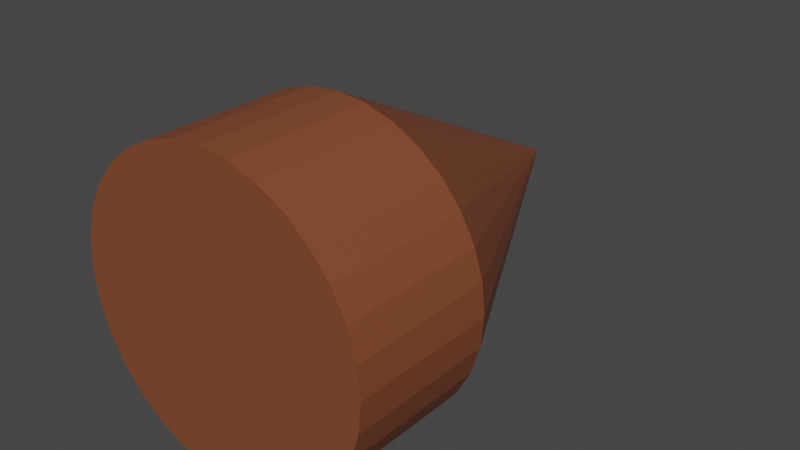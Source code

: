 # Source: Hatstand.blend  (saved by Blender 3.0.42; exported with 4.5.12 LTS)
import bpy
from mathutils import Matrix  # noqa: F401  (used for matrix-valued properties, if any)

bpy.ops.wm.read_factory_settings(use_empty=True)
scene = bpy.context.scene
scene.name = 'Scene'

# ---- collections
col_collection = bpy.data.collections.new('Collection'); scene.collection.children.link(col_collection)

# ---- materials (node trees are filled in below, after node groups)
mat_hatstandmaterial = bpy.data.materials.new('HatstandMaterial')
mat_hatstandmaterial.use_transparent_shadow = False

# ---- material node trees
mat_hatstandmaterial.use_nodes = True; mat_hatstandmaterial.node_tree.nodes.clear()
_N = mat_hatstandmaterial.node_tree.nodes; _L = mat_hatstandmaterial.node_tree.links
n0 = _N.new('ShaderNodeBsdfPrincipled'); n0.name = 'Principled BSDF'; n0.location = (10, 300)
n0.distribution = 'GGX'
n0.subsurface_method = 'RANDOM_WALK_SKIN'
n0.inputs[0].default_value = (0.2266, 0.06675, 0.02721, 1.0)
n0.inputs[3].default_value = 1.45
n0.inputs[27].default_value = (0.0, 0.0, 0.0, 1.0)
n0.inputs[28].default_value = 1.0
n1 = _N.new('ShaderNodeOutputMaterial'); n1.name = 'Material Output'; n1.location = (300, 300)
_L.new(n0.outputs[0], n1.inputs[0])
n1.is_active_output = True

# ---- world
world_world = bpy.data.worlds.new('World'); scene.world = world_world
world_world.use_nodes = True; world_world.node_tree.nodes.clear()
_N = world_world.node_tree.nodes; _L = world_world.node_tree.links
n0 = _N.new('ShaderNodeOutputWorld'); n0.name = 'World Output'; n0.location = (300, 300)
n1 = _N.new('ShaderNodeBackground'); n1.name = 'Background'; n1.location = (10, 300)
n1.inputs[0].default_value = (0.05088, 0.05088, 0.05088, 1.0)
_L.new(n1.outputs[0], n0.inputs[0])
n0.is_active_output = True
world_world.color = (0.05088, 0.05088, 0.05088)
world_world.use_sun_shadow = False
world_world.sun_shadow_jitter_overblur = 0.0

# ---- meshes
me_cone = bpy.data.meshes.new('Cone')
me_cone.from_pydata([(-1.0, -4.371e-08, 0.0), (-0.9808, -5.14e-08, -0.1951), (-0.9239, -5.711e-08, -0.3827), (-0.8315, -6.063e-08, -0.5556), (-0.7071, -6.182e-08, -0.7071), (-0.5556, -6.063e-08, -0.8315), (-0.3827, -5.711e-08, -0.9239), (-0.1951, -5.14e-08, -0.9808), (4.371e-08, -4.371e-08, -1.0), (0.1951, -3.434e-08, -0.9808), (0.3827, -2.366e-08, -0.9239), (0.5556, -1.206e-08, -0.8315), (0.7071, 0.0, -0.7071), (0.8315, 1.206e-08, -0.5556), (0.9239, 2.366e-08, -0.3827), (0.9808, 3.434e-08, -0.1951), (1.0, 4.371e-08, 8.742e-08), (0.9808, 5.14e-08, 0.1951), (0.9239, 5.711e-08, 0.3827), (0.8315, 6.063e-08, 0.5556), (0.7071, 6.182e-08, 0.7071), (0.5556, 6.063e-08, 0.8315), (0.3827, 5.711e-08, 0.9239), (0.1951, 5.14e-08, 0.9808), (-1.192e-08, 4.371e-08, 1.0), (-0.1951, 3.434e-08, 0.9808), (-0.3827, 2.366e-08, 0.9239), (-0.5556, 1.206e-08, 0.8315), (-0.7071, 7.105e-15, 0.7071), (-0.8315, -1.206e-08, 0.5556), (-0.9239, -2.366e-08, 0.3827), (-0.9808, -3.434e-08, 0.1951), (-8.742e-08, 2.0, -8.742e-08), (-8.742e-08, 2.0, -8.742e-08), (-1.0, 0.9579, -2.535e-08), (-0.9808, 0.9579, -0.1951), (-1.013e-07, 2.958, -1.128e-07), (-0.9239, 0.9579, -0.3827), (-0.8315, 0.9579, -0.5556), (-0.7071, 0.9579, -0.7071), (-0.5556, 0.9579, -0.8315), (-0.3827, 0.9579, -0.9239), (-0.1951, 0.9579, -0.9808), (2.988e-08, 0.9579, -1.0), (0.1951, 0.9579, -0.9808), (0.3827, 0.9579, -0.9239), (0.5556, 0.9579, -0.8315), (0.7071, 0.9579, -0.7071), (0.8315, 0.9579, -0.5556), (0.9239, 0.9579, -0.3827), (0.9808, 0.9579, -0.1951), (1.0, 0.9579, 6.207e-08), (0.9808, 0.9579, 0.1951), (0.9239, 0.9579, 0.3827), (0.8315, 0.9579, 0.5556), (0.7071, 0.9579, 0.7071), (0.5556, 0.9579, 0.8315), (0.3827, 0.9579, 0.9239), (0.1951, 0.9579, 0.9808), (-2.576e-08, 0.9579, 1.0), (-0.1951, 0.9579, 0.9808), (-0.3827, 0.9579, 0.9239), (-0.5556, 0.9579, 0.8315), (-0.7071, 0.9579, 0.7071), (-0.8315, 0.9579, 0.5556), (-0.9239, 0.9579, 0.3827), (-0.9808, 0.9579, 0.1951), (-1.013e-07, 2.958, -1.128e-07)], [], [(8, 7, 42, 43), (28, 27, 62, 63), (21, 20, 55, 56), (14, 13, 48, 49), (1, 0, 34, 35), (7, 6, 41, 42), (27, 26, 61, 62), (20, 19, 54, 55), (13, 12, 47, 48), (6, 5, 40, 41), (26, 25, 60, 61), (32, 33, 67, 36), (19, 18, 53, 54), (12, 11, 46, 47), (0, 31, 66, 34), (5, 4, 39, 40), (25, 24, 59, 60), (18, 17, 52, 53), (11, 10, 45, 46), (31, 30, 65, 66), (4, 3, 38, 39), (24, 23, 58, 59), (17, 16, 51, 52), (10, 9, 44, 45), (30, 29, 64, 65), (3, 2, 37, 38), (23, 22, 57, 58), (16, 15, 50, 51), (9, 8, 43, 44), (29, 28, 63, 64), (0, 1, 2, 3, 4, 5, 6, 7, 8, 9, 10, 11, 12, 13, 14, 15, 16, 17, 18, 19, 20, 21, 22, 23, 24, 25, 26, 27, 28, 29, 30, 31), (2, 1, 35, 37), (22, 21, 56, 57), (34, 36, 35), (35, 36, 37), (37, 36, 38), (38, 36, 39), (39, 36, 40), (40, 36, 41), (41, 36, 42), (42, 36, 43), (43, 36, 44), (44, 36, 45), (45, 36, 46), (46, 36, 47), (47, 36, 48), (48, 36, 49), (49, 36, 50), (50, 36, 51), (51, 36, 52), (52, 36, 53), (53, 36, 54), (54, 36, 55), (55, 36, 56), (56, 36, 57), (57, 36, 58), (58, 36, 59), (59, 36, 60), (60, 36, 61), (61, 36, 62), (62, 36, 63), (63, 36, 64), (64, 36, 65), (65, 36, 66), (66, 36, 34), (15, 14, 49, 50)])
_uv = me_cone.uv_layers.new(name='UVMap')
_uv.uv.foreach_set('vector', [0.99, 0.25, 0.9854, 0.2968, 0.9854, 0.2968, 0.99, 0.25, 0.5803, 0.4197, 0.5504, 0.3833, 0.5504, 0.3833, 0.5803, 0.4197, 0.5504, 0.1167, 0.5803, 0.08029, 0.5803, 0.08029, 0.5504, 0.1167, 0.8418, 0.02827, 0.8833, 0.05045, 0.8833, 0.05045, 0.8418, 0.02827, 0.7968, 0.4854, 0.75, 0.49, 0.75, 0.49, 0.7968, 0.4854, 0.9854, 0.2968, 0.9717, 0.3418, 0.9717, 0.3418, 0.9854, 0.2968, 0.5504, 0.3833, 0.5283, 0.3418, 0.5283, 0.3418, 0.5504, 0.3833, 0.5803, 0.08029, 0.6167, 0.05045, 0.6167, 0.05045, 0.5803, 0.08029, 0.8833, 0.05045, 0.9197, 0.08029, 0.9197, 0.08029, 0.8833, 0.05045, 0.9717, 0.3418, 0.9496, 0.3833, 0.9496, 0.3833, 0.9717, 0.3418, 0.5283, 0.3418, 0.5146, 0.2968, 0.5146, 0.2968, 0.5283, 0.3418, 0.0, 0.0, 0.0, 0.0, 0.0, 0.0, 0.0, 0.0, 0.6167, 0.05045, 0.6582, 0.02827, 0.6582, 0.02827, 0.6167, 0.05045, 0.9197, 0.08029, 0.9496, 0.1167, 0.9496, 0.1167, 0.9197, 0.08029, 0.75, 0.49, 0.7032, 0.4854, 0.7032, 0.4854, 0.75, 0.49, 0.9496, 0.3833, 0.9197, 0.4197, 0.9197, 0.4197, 0.9496, 0.3833, 0.5146, 0.2968, 0.51, 0.25, 0.51, 0.25, 0.5146, 0.2968, 0.6582, 0.02827, 0.7032, 0.01461, 0.7032, 0.01461, 0.6582, 0.02827, 0.9496, 0.1167, 0.9717, 0.1582, 0.9717, 0.1582, 0.9496, 0.1167, 0.7032, 0.4854, 0.6582, 0.4717, 0.6582, 0.4717, 0.7032, 0.4854, 0.9197, 0.4197, 0.8833, 0.4496, 0.8833, 0.4496, 0.9197, 0.4197, 0.51, 0.25, 0.5146, 0.2032, 0.5146, 0.2032, 0.51, 0.25, 0.7032, 0.01461, 0.75, 0.01, 0.75, 0.01, 0.7032, 0.01461, 0.9717, 0.1582, 0.9854, 0.2032, 0.9854, 0.2032, 0.9717, 0.1582, 0.6582, 0.4717, 0.6167, 0.4496, 0.6167, 0.4496, 0.6582, 0.4717, 0.8833, 0.4496, 0.8418, 0.4717, 0.8418, 0.4717, 0.8833, 0.4496, 0.5146, 0.2032, 0.5283, 0.1582, 0.5283, 0.1582, 0.5146, 0.2032, 0.75, 0.01, 0.7968, 0.01461, 0.7968, 0.01461, 0.75, 0.01, 0.9854, 0.2032, 0.99, 0.25, 0.99, 0.25, 0.9854, 0.2032, 0.6167, 0.4496, 0.5803, 0.4197, 0.5803, 0.4197, 0.6167, 0.4496, 0.75, 0.49, 0.7968, 0.4854, 0.8418, 0.4717, 0.8833, 0.4496, 0.9197, 0.4197, 0.9496, 0.3833, 0.9717, 0.3418, 0.9854, 0.2968, 0.99, 0.25, 0.9854, 0.2032, 0.9717, 0.1582, 0.9496, 0.1167, 0.9197, 0.08029, 0.8833, 0.05045, 0.8418, 0.02827, 0.7968, 0.01461, 0.75, 0.01, 0.7032, 0.01461, 0.6582, 0.02827, 0.6167, 0.05045, 0.5803, 0.08029, 0.5504, 0.1167, 0.5283, 0.1582, 0.5146, 0.2032, 0.51, 0.25, 0.5146, 0.2968, 0.5283, 0.3418, 0.5504, 0.3833, 0.5803, 0.4197, 0.6167, 0.4496, 0.6582, 0.4717, 0.7032, 0.4854, 0.8418, 0.4717, 0.7968, 0.4854, 0.7968, 0.4854, 0.8418, 0.4717, 0.5283, 0.1582, 0.5504, 0.1167, 0.5504, 0.1167, 0.5283, 0.1582, 0.25, 0.49, 0.25, 0.25, 0.2968, 0.4854, 0.2968, 0.4854, 0.25, 0.25, 0.3418, 0.4717, 0.3418, 0.4717, 0.25, 0.25, 0.3833, 0.4496, 0.3833, 0.4496, 0.25, 0.25, 0.4197, 0.4197, 0.4197, 0.4197, 0.25, 0.25, 0.4496, 0.3833, 0.4496, 0.3833, 0.25, 0.25, 0.4717, 0.3418, 0.4717, 0.3418, 0.25, 0.25, 0.4854, 0.2968, 0.4854, 0.2968, 0.25, 0.25, 0.49, 0.25, 0.49, 0.25, 0.25, 0.25, 0.4854, 0.2032, 0.4854, 0.2032, 0.25, 0.25, 0.4717, 0.1582, 0.4717, 0.1582, 0.25, 0.25, 0.4496, 0.1167, 0.4496, 0.1167, 0.25, 0.25, 0.4197, 0.08029, 0.4197, 0.08029, 0.25, 0.25, 0.3833, 0.05045, 0.3833, 0.05045, 0.25, 0.25, 0.3418, 0.02827, 0.3418, 0.02827, 0.25, 0.25, 0.2968, 0.01461, 0.2968, 0.01461, 0.25, 0.25, 0.25, 0.01, 0.25, 0.01, 0.25, 0.25, 0.2032, 0.01461, 0.2032, 0.01461, 0.25, 0.25, 0.1582, 0.02827, 0.1582, 0.02827, 0.25, 0.25, 0.1167, 0.05045, 0.1167, 0.05045, 0.25, 0.25, 0.08029, 0.08029, 0.08029, 0.08029, 0.25, 0.25, 0.05045, 0.1167, 0.05045, 0.1167, 0.25, 0.25, 0.02827, 0.1582, 0.02827, 0.1582, 0.25, 0.25, 0.01461, 0.2032, 0.01461, 0.2032, 0.25, 0.25, 0.01, 0.25, 0.01, 0.25, 0.25, 0.25, 0.01461, 0.2968, 0.01461, 0.2968, 0.25, 0.25, 0.02827, 0.3418, 0.02827, 0.3418, 0.25, 0.25, 0.05045, 0.3833, 0.05045, 0.3833, 0.25, 0.25, 0.08029, 0.4197, 0.08029, 0.4197, 0.25, 0.25, 0.1167, 0.4496, 0.1167, 0.4496, 0.25, 0.25, 0.1582, 0.4717, 0.1582, 0.4717, 0.25, 0.25, 0.2032, 0.4854, 0.2032, 0.4854, 0.25, 0.25, 0.25, 0.49, 0.7968, 0.01461, 0.8418, 0.02827, 0.8418, 0.02827, 0.7968, 0.01461])
me_cone.materials.append(mat_hatstandmaterial)
me_cone.use_remesh_fix_poles = True
me_cone.use_remesh_preserve_attributes = False
me_cone.update()

# ---- objects
ob_cone = bpy.data.objects.new('Cone', me_cone)

# ---- transforms, parenting, visibility, modifiers, constraints
ob_cone.location = (0.0, 0.0, 0.0)

# ---- collection membership
col_collection.objects.link(ob_cone)

# ---- scene / render settings (as saved in the file)
scene.frame_start = 1; scene.frame_end = 250; scene.frame_set(1)
scene.render.engine = 'BLENDER_EEVEE_NEXT'
scene.cycles.sampling_pattern = 'TABULATED_SOBOL'
scene.cycles.use_light_tree = False
scene.view_settings.view_transform = 'Filmic'
bpy.context.view_layer.update()

# ---- added for rendering (the .blend has no active camera and no usable light): camera, sun
cam_auto = bpy.data.cameras.new('AutoCamera')
cam_auto.lens = 50.0
cam_auto.sensor_width = 36.0
cam_auto.clip_end = 1000.0
ob_auto_camera = bpy.data.objects.new('AutoCamera', cam_auto)
scene.collection.objects.link(ob_auto_camera)
ob_auto_camera.location = (3.78658, -3.06493, 3.02927)
ob_auto_camera.rotation_euler = (1.09748, -7.21219e-08, 0.694738)
scene.camera = ob_auto_camera
light_auto_sun = bpy.data.lights.new('AutoSun', 'SUN')
light_auto_sun.energy = 3.0
light_auto_sun.angle = 0.0523599
ob_auto_sun = bpy.data.objects.new('AutoSun', light_auto_sun)
scene.collection.objects.link(ob_auto_sun)
ob_auto_sun.rotation_euler = (0.872665, 0.174533, 0.523599)
bpy.context.view_layer.update()
